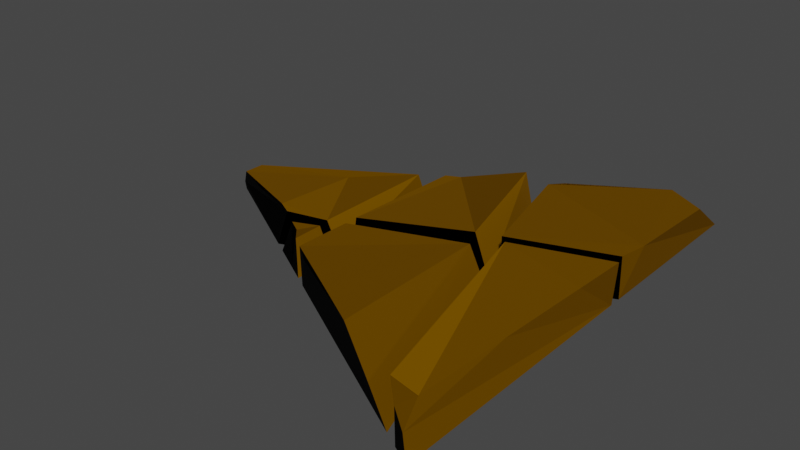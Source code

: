 # Source: wheetfield1.blend  (saved by Blender 2.91.10; exported with 4.5.12 LTS)
import bpy
from mathutils import Matrix  # noqa: F401  (used for matrix-valued properties, if any)

bpy.ops.wm.read_factory_settings(use_empty=True)
scene = bpy.context.scene
scene.name = 'Scene'

# ---- collections
col_collection = bpy.data.collections.new('Collection'); scene.collection.children.link(col_collection)

# ---- materials (node trees are filled in below, after node groups)
mat_material_001 = bpy.data.materials.new('Material.001')
mat_material_001.use_transparent_shadow = False

# ---- material node trees
mat_material_001.use_nodes = True; mat_material_001.node_tree.nodes.clear()
_N = mat_material_001.node_tree.nodes; _L = mat_material_001.node_tree.links
n0 = _N.new('ShaderNodeOutputMaterial'); n0.name = 'Material Output'; n0.location = (300, 300)
n1 = _N.new('ShaderNodeBsdfPrincipled'); n1.name = 'Principled BSDF'; n1.location = (10, 300)
n1.distribution = 'GGX'
n1.subsurface_method = 'BURLEY'
n1.inputs[1].default_value = 0.6773
n1.inputs[2].default_value = 0.7545
n1.inputs[3].default_value = 1.45
n1.inputs[13].default_value = 0.0
n1.inputs[27].default_value = (0.0, 0.0, 0.0, 1.0)
n1.inputs[28].default_value = 1.0
n2 = _N.new('ShaderNodeValToRGB'); n2.name = 'ColorRamp'; n2.location = (-391, 228)
while len(n2.color_ramp.elements) > 1: n2.color_ramp.elements.remove(n2.color_ramp.elements[-1])
n2.color_ramp.elements[0].position = 0.0; n2.color_ramp.elements[0].color = (0.0, 0.0, 0.0, 1.0)
_e = n2.color_ramp.elements.new(1.0); _e.color = (0.7358, 0.3331, 0.0, 1.0)
n3 = _N.new('ShaderNodeNewGeometry'); n3.name = 'Geometry'; n3.location = (-647, 234)
_L.new(n1.outputs[0], n0.inputs[0])
_L.new(n2.outputs[0], n1.inputs[0])
_L.new(n3.outputs[3], n2.inputs[0])
n0.is_active_output = True

# ---- world
world_world = bpy.data.worlds.new('World'); scene.world = world_world
world_world.use_nodes = True; world_world.node_tree.nodes.clear()
_N = world_world.node_tree.nodes; _L = world_world.node_tree.links
n0 = _N.new('ShaderNodeOutputWorld'); n0.name = 'World Output'; n0.location = (300, 300)
n1 = _N.new('ShaderNodeBackground'); n1.name = 'Background'; n1.location = (10, 300)
n1.inputs[0].default_value = (0.05088, 0.05088, 0.05088, 1.0)
_L.new(n1.outputs[0], n0.inputs[0])
n0.is_active_output = True
world_world.color = (0.05088, 0.05088, 0.05088)
world_world.use_sun_shadow = False
world_world.sun_shadow_jitter_overblur = 0.0

# ---- meshes
me_circle_001 = bpy.data.meshes.new('Circle.001')
me_circle_001.from_pydata([(8.66, -5.0, 0.0), (8.66, 5.0, 0.0), (0.0, -4.768e-07, 0.0), (-0.001316, -0.003093, 0.0134), (0.0007909, -0.03574, 0.1991), (0.4004, 0.1122, 0.6531), (0.401, -0.3398, 0.661), (7.9, 4.422, 0.7637), (8.66, 5.0, 4.917e-05), (8.757, 3.911, 0.7938), (8.576, -4.98, 0.5431), (8.525, -4.561, 0.9357), (4.282, -2.552, 0.7956), (4.329, -2.502, 0.006701), (8.641, -0.3251, 0.8648), (6.495, -3.751, 0.003351), (4.329, 2.498, 0.006701), (7.578, -4.375, 0.001675), (6.495, 3.749, 0.003351), (4.15, 2.267, 0.7084), (2.309, -1.159, 0.8018), (8.583, -2.443, 0.9002), (8.699, 1.793, 0.8293), (2.204, 0.9028, 0.6105), (6.025, 3.345, 0.7361), (6.365, -3.784, 0.9754), (8.66, 0.0, 0.0), (2.164, -1.252, 0.01005), (5.412, -0.6262, 0.005026), (6.998, -0.4552, -0.06171), (8.66, -2.5, 0.0), (3.247, -1.877, 0.008377), (5.954, -2.188, 0.004188), (5.332, -3.142, 0.9081), (3.098, -1.557, 0.6383), (1.343, -0.7932, 0.6949), (3.473, 2.004, 0.008026), (3.374, 1.821, 0.697), (3.645, -2.107, 0.007761), (3.406, -1.89, 0.6924), (3.637, -1.922, 0.007773), (3.823, -2.211, 0.8017), (3.893, -2.25, 0.007376), (3.881, -1.95, 0.007396), (3.71, 2.141, 0.00766), (3.881, 2.084, 0.7319), (8.296, -4.834, 0.8059), (7.697, -4.726, 0.8994), (8.076, -4.66, 1.151), (6.573, -0.4023, 0.003229), (5.34, 2.926, 0.9388), (6.81, -0.3567, 0.002863), (5.417, 3.127, 0.005018), (5.629, 3.249, 0.004691), (7.467, -2.363, 0.001846), (7.201, -1.55, 0.002258), (7.206, -2.333, 0.002251), (7.374, -2.845, 0.001991), (7.944, -4.587, 0.001108), (8.255, -4.766, 0.0006275), (5.758, 3.128, 0.7136), (4.495, -0.803, 0.006445), (3.843, -1.057, 0.007453), (6.251, -0.2533, 0.8734), (6.023, 0.2219, 0.8535), (6.454, -0.03945, 0.003413), (6.38, 0.1882, 0.003529), (6.774, 0.1016, 0.9465), (6.514, 0.3811, 0.8649), (6.678, 0.04756, 0.003068), (6.603, 0.2752, 0.003183), (3.296, -0.9146, 0.6543), (2.548, -1.257, 0.7465), (3.936, -0.7792, 0.8667), (3.923, -1.059, 0.8508), (8.709, 0.8528, 0.8849), (8.597, 1.174, 0.8314), (5.357, -0.4671, 0.005111), (5.279, -0.2409, 0.005232), (6.973, 0.1625, 0.002611), (6.94, 0.4066, 0.002661), (2.373, -1.373, 0.009728), (3.617, -0.9115, 0.01606), (3.191, -1.054, 0.008463), (3.833, -0.8042, 0.00747), (8.66, 1.077, 0.0), (8.66, 0.8201, 0.0), (2.639, -1.526, 0.009317), (2.863, -1.439, 0.6869), (3.4, -1.229, 0.6932), (3.605, -1.15, 0.007822)], [(2, 1)], [(23, 37, 36, 3, 4, 5), (4, 6, 5), (7, 9, 8), (15, 13, 42, 43, 32), (40, 38, 31), (24, 7, 8, 1, 18, 53, 60), (16, 44, 45, 19, 50, 52), (59, 0, 10, 46), (12, 41, 42, 13, 15, 17, 58, 47, 25, 33), (11, 48, 46, 10), (29, 26, 30, 54, 55), (56, 32, 28, 49), (51, 29, 55), (17, 15, 32, 56, 57), (58, 17, 57), (54, 30, 0, 59), (82, 71, 72, 81, 83), (85, 76, 68, 70, 80), (64, 73, 84, 78, 66), (74, 63, 65, 77, 61, 62), (88, 89, 90, 87), (67, 75, 86, 79, 69), (89, 39, 38, 40, 90), (37, 71, 82, 36), (41, 74, 62, 43, 42), (73, 45, 44, 84), (27, 3, 36, 82, 83), (28, 61, 77), (44, 16, 78, 84), (23, 5, 6, 35, 20, 72, 71, 37), (34, 39, 89, 88), (20, 35, 6, 4, 3, 27, 81, 72), (87, 31, 38, 39, 34, 88), (1, 8, 9, 22, 76, 85), (75, 14, 21, 11, 10, 0, 30, 26, 86), (18, 1, 85, 80), (26, 29, 79, 86), (40, 31, 87, 90), (27, 83, 81), (61, 28, 32, 43, 62), (47, 58, 57, 56, 49, 65, 63), (66, 52, 50, 64), (68, 60, 53, 70), (51, 55, 54, 59, 46, 48, 67, 69), (50, 19, 45, 73, 64), (74, 41, 12, 33, 25, 47, 63), (48, 11, 21, 14, 75, 67), (76, 22, 9, 7, 24, 60, 68), (16, 52, 66, 78), (49, 28, 77, 65), (29, 51, 69, 79), (53, 18, 80, 70)])
_uv = me_circle_001.uv_layers.new(name='UVMap')
_uv.uv.foreach_set('vector', [0.0, 0.0, 0.0, 0.0, 0.0, 0.0, 0.0, 0.0, 0.0, 0.0, 0.0, 0.0, 0.0, 0.0, 0.0, 0.0, 0.0, 0.0, 0.0, 0.0, 0.0, 0.0, 0.0, 0.0, 0.0, 0.0, 0.0, 0.0, 0.0, 0.0, 0.0, 0.0, 0.0, 0.0, 0.0, 0.0, 0.0, 0.0, 0.0, 0.0, 0.0, 0.0, 0.0, 0.0, 0.0, 0.0, 0.0, 0.0, 0.0, 0.0, 0.0, 0.0, 0.0, 0.0, 0.0, 0.0, 0.0, 0.0, 0.0, 0.0, 0.0, 0.0, 0.0, 0.0, 0.0, 0.0, 0.0, 0.0, 0.0, 0.0, 0.0, 0.0, 0.0, 0.0, 0.0, 0.0, 0.0, 0.0, 0.0, 0.0, 0.0, 0.0, 0.0, 0.0, 0.0, 0.0, 0.0, 0.0, 0.0, 0.0, 0.0, 0.0, 0.0, 0.0, 0.0, 0.0, 0.0, 0.0, 0.0, 0.0, 0.0, 0.0, 0.0, 0.0, 0.0, 0.0, 0.0, 0.0, 0.0, 0.0, 0.0, 0.0, 0.0, 0.0, 0.0, 0.0, 0.0, 0.0, 0.0, 0.0, 0.0, 0.0, 0.0, 0.0, 0.0, 0.0, 0.0, 0.0, 0.0, 0.0, 0.0, 0.0, 0.0, 0.0, 0.0, 0.0, 0.0, 0.0, 0.0, 0.0, 0.0, 0.0, 0.0, 0.0, 0.0, 0.0, 0.0, 0.0, 0.0, 0.0, 0.581, 0.06435, 0.5438, 0.05789, 0.5486, 0.03975, 0.5925, 0.03765, 0.5848, 0.05553, 0.5333, 0.1751, 0.4853, 0.1729, 0.5031, 0.1275, 0.5527, 0.1301, 0.5495, 0.1375, 0.5041, 0.1185, 0.536, 0.06666, 0.5787, 0.06956, 0.5651, 0.1012, 0.5548, 0.1253, 0.5367, 0.6854, 0.5043, 0.6319, 0.5549, 0.625, 0.5652, 0.649, 0.5733, 0.6679, 0.5795, 0.6821, 0.5501, 0.7057, 0.5447, 0.694, 0.5817, 0.6873, 0.5908, 0.7084, 0.5026, 0.623, 0.4859, 0.5792, 0.5342, 0.5768, 0.55, 0.6137, 0.5528, 0.6201, 0.5144, 0.1599, 0.5139, 0.1744, 0.4696, 0.1737, 0.4699, 0.1699, 0.4712, 0.154, 0.5163, 0.09302, 0.5145, 0.1543, 0.4716, 0.1488, 0.4765, 0.08893, 0.5121, 0.5725, 0.5127, 0.5964, 0.4692, 0.5978, 0.4677, 0.5793, 0.4672, 0.5732, 0.5129, 0.6016, 0.5146, 0.6596, 0.4745, 0.6637, 0.4696, 0.603, 0.0, 0.0, 0.0, 0.0, 0.0, 0.0, 0.0, 0.0, 0.0, 0.0, 0.0, 0.0, 0.0, 0.0, 0.0, 0.0, 0.0, 0.0, 0.0, 0.0, 0.0, 0.0, 0.0, 0.0, 0.0, 0.0, 0.0, 0.0, 0.0, 0.0, 0.0, 0.0, 0.0, 0.0, 0.0, 0.0, 0.0, 0.0, 0.0, 0.0, 0.0, 0.0, 0.0, 0.0, 0.0, 0.0, 0.0, 0.0, 0.0, 0.0, 0.0, 0.0, 0.0, 0.0, 0.0, 0.0, 0.0, 0.0, 0.0, 0.0, 0.0, 0.0, 0.0, 0.0, 0.0, 0.0, 0.0, 0.0, 0.0, 0.0, 0.0, 0.0, 0.0, 0.0, 0.0, 0.0, 0.0, 0.0, 0.0, 0.0, 0.0, 0.0, 0.0, 0.0, 0.0, 0.0, 0.0, 0.0, 0.0, 0.0, 0.0, 0.0, 0.0, 0.0, 0.0, 0.0, 0.0, 0.0, 0.0, 0.0, 0.0, 0.0, 0.0, 0.0, 0.0, 0.0, 0.0, 0.0, 0.0, 0.0, 0.0, 0.0, 0.0, 0.0, 0.0, 0.0, 0.0, 0.0, 0.0, 0.0, 0.0, 0.0, 0.0, 0.0, 0.0, 0.0, 0.0, 0.0, 0.0, 0.0, 0.0, 0.0, 0.0, 0.0, 0.0, 0.0, 0.0, 0.0, 0.0, 0.0, 0.0, 0.0, 0.0, 0.0, 0.0, 0.0, 0.5345, 0.2274, 0.4811, 0.2279, 0.468, 0.1904, 0.4642, 0.1794, 0.4497, 0.1378, 0.4469, 0.13, 0.4927, 0.1278, 0.4452, 0.1251, 0.4231, 0.06189, 0.4652, 0.06235, 0.4906, 0.1229, 0.4913, 0.627, 0.4654, 0.6887, 0.423, 0.6891, 0.4454, 0.6251, 0.4502, 0.6115, 0.4591, 0.5859, 0.4653, 0.5684, 0.4833, 0.5166, 0.5299, 0.5171, 0.5362, 0.5201, 0.4934, 0.622, 0.4471, 0.6202, 0.0, 0.0, 0.0, 0.0, 0.0, 0.0, 0.0, 0.0, 0.0, 0.0, 0.0, 0.0, 0.0, 0.0, 0.0, 0.0, 0.0, 0.0, 0.0, 0.0, 0.0, 0.0, 0.0, 0.0, 0.0, 0.0, 0.0, 0.0, 0.0, 0.0, 0.0, 0.0, 0.0, 0.0, 0.0, 0.0, 0.0, 0.0, 0.0, 0.0, 0.0, 0.0, 0.0, 0.0, 0.0, 0.0, 0.0, 0.0, 0.0, 0.0, 0.0, 0.0, 0.0, 0.0, 0.0, 0.0, 0.0, 0.0, 0.0, 0.0, 0.0, 0.0, 0.0, 0.0, 0.0, 0.0, 0.0, 0.0, 0.0, 0.0, 0.0, 0.0, 0.0, 0.0, 0.0, 0.0, 0.0, 0.0, 0.0, 0.0, 0.0, 0.0])
me_circle_001.materials.append(mat_material_001)
me_circle_001.use_remesh_fix_poles = True
me_circle_001.use_remesh_preserve_attributes = False
me_circle_001.use_mirror_vertex_groups = False
me_circle_001.update()

# ---- objects
ob_circle_001 = bpy.data.objects.new('Circle.001', me_circle_001)

# ---- transforms, parenting, visibility, modifiers, constraints
ob_circle_001.location = (-5.121, 0.0, 0.07542)
ob_circle_001.scale = (0.9397, 0.9397, 0.9397)
ob_circle_001.lineart.crease_threshold = 0.0

# ---- collection membership
col_collection.objects.link(ob_circle_001)

# ---- scene / render settings (as saved in the file)
scene.frame_start = 1; scene.frame_end = 250; scene.frame_set(1)
scene.render.engine = 'BLENDER_EEVEE_NEXT'
scene.cycles.use_denoising = False
scene.cycles.samples = 128
scene.cycles.sampling_pattern = 'TABULATED_SOBOL'
scene.cycles.use_adaptive_sampling = False
scene.cycles.use_light_tree = False
scene.view_settings.view_transform = 'Filmic'
bpy.context.view_layer.update()

# ---- added for rendering (the .blend has no active camera and no usable light): camera, sun
cam_auto = bpy.data.cameras.new('AutoCamera')
cam_auto.lens = 50.0
cam_auto.sensor_width = 36.0
cam_auto.clip_end = 1000.0
ob_auto_camera = bpy.data.objects.new('AutoCamera', cam_auto)
scene.collection.objects.link(ob_auto_camera)
ob_auto_camera.location = (10.5996, -13.9274, 9.87223)
ob_auto_camera.rotation_euler = (1.09748, -7.21219e-08, 0.694738)
scene.camera = ob_auto_camera
light_auto_sun = bpy.data.lights.new('AutoSun', 'SUN')
light_auto_sun.energy = 3.0
light_auto_sun.angle = 0.0523599
ob_auto_sun = bpy.data.objects.new('AutoSun', light_auto_sun)
scene.collection.objects.link(ob_auto_sun)
ob_auto_sun.rotation_euler = (0.872665, 0.174533, 0.523599)
bpy.context.view_layer.update()
